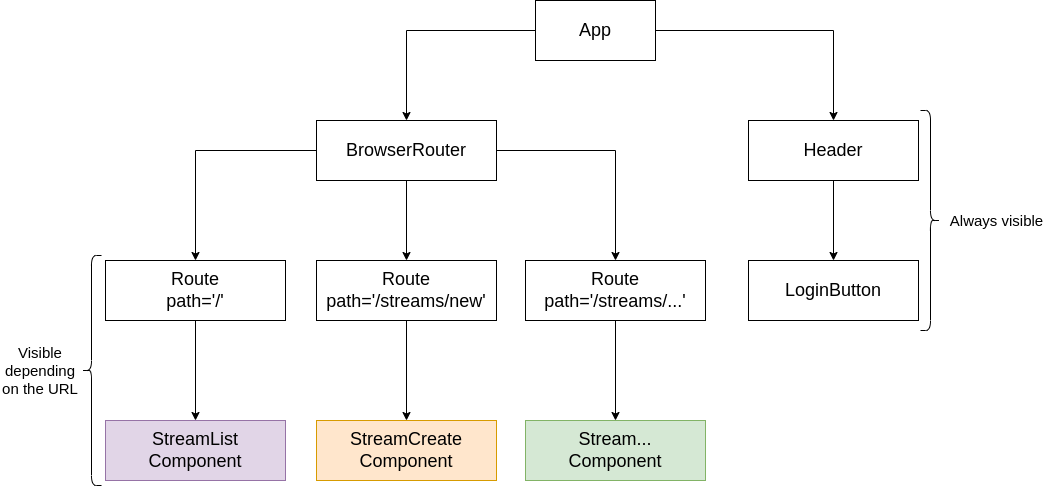

The diagram above was exported from draw.io. Its source (the exported page's mxGraphModel, read from the mxfile embedded in the PNG):
<mxGraphModel dx="1074" dy="774" grid="1" gridSize="10" guides="1" tooltips="1" connect="1" arrows="1" fold="1" page="1" pageScale="1" pageWidth="1100" pageHeight="850" background="none" math="0" shadow="0">
  <root>
    <mxCell id="0" />
    <mxCell id="1" parent="0" />
    <mxCell id="i5_FehWfepsMQbYw2Oz_-12" style="edgeStyle=orthogonalEdgeStyle;rounded=0;orthogonalLoop=1;jettySize=auto;html=1;entryX=0.5;entryY=0;entryDx=0;entryDy=0;fontSize=18;" edge="1" parent="1" source="i5_FehWfepsMQbYw2Oz_-1" target="i5_FehWfepsMQbYw2Oz_-2">
      <mxGeometry relative="1" as="geometry" />
    </mxCell>
    <mxCell id="i5_FehWfepsMQbYw2Oz_-16" style="edgeStyle=orthogonalEdgeStyle;rounded=0;orthogonalLoop=1;jettySize=auto;html=1;fontSize=18;" edge="1" parent="1" source="i5_FehWfepsMQbYw2Oz_-1" target="i5_FehWfepsMQbYw2Oz_-3">
      <mxGeometry relative="1" as="geometry" />
    </mxCell>
    <mxCell id="i5_FehWfepsMQbYw2Oz_-1" value="&lt;font style=&quot;font-size: 18px;&quot;&gt;App&lt;/font&gt;" style="rounded=0;whiteSpace=wrap;html=1;" vertex="1" parent="1">
      <mxGeometry x="551" y="183" width="120" height="60" as="geometry" />
    </mxCell>
    <mxCell id="i5_FehWfepsMQbYw2Oz_-13" style="edgeStyle=orthogonalEdgeStyle;rounded=0;orthogonalLoop=1;jettySize=auto;html=1;entryX=0.5;entryY=0;entryDx=0;entryDy=0;fontSize=18;" edge="1" parent="1" source="i5_FehWfepsMQbYw2Oz_-2" target="i5_FehWfepsMQbYw2Oz_-7">
      <mxGeometry relative="1" as="geometry" />
    </mxCell>
    <mxCell id="i5_FehWfepsMQbYw2Oz_-2" value="&lt;font style=&quot;font-size: 18px;&quot;&gt;Header&lt;/font&gt;" style="rounded=0;whiteSpace=wrap;html=1;" vertex="1" parent="1">
      <mxGeometry x="764" y="303" width="170" height="60" as="geometry" />
    </mxCell>
    <mxCell id="i5_FehWfepsMQbYw2Oz_-14" style="edgeStyle=orthogonalEdgeStyle;rounded=0;orthogonalLoop=1;jettySize=auto;html=1;entryX=0.5;entryY=0;entryDx=0;entryDy=0;fontSize=18;" edge="1" parent="1" source="i5_FehWfepsMQbYw2Oz_-3" target="i5_FehWfepsMQbYw2Oz_-6">
      <mxGeometry relative="1" as="geometry" />
    </mxCell>
    <mxCell id="i5_FehWfepsMQbYw2Oz_-15" style="edgeStyle=orthogonalEdgeStyle;rounded=0;orthogonalLoop=1;jettySize=auto;html=1;fontSize=18;" edge="1" parent="1" source="i5_FehWfepsMQbYw2Oz_-3" target="i5_FehWfepsMQbYw2Oz_-5">
      <mxGeometry relative="1" as="geometry" />
    </mxCell>
    <mxCell id="i5_FehWfepsMQbYw2Oz_-28" style="edgeStyle=orthogonalEdgeStyle;rounded=0;orthogonalLoop=1;jettySize=auto;html=1;fontSize=15;entryX=0.5;entryY=0;entryDx=0;entryDy=0;" edge="1" parent="1" source="i5_FehWfepsMQbYw2Oz_-3" target="i5_FehWfepsMQbYw2Oz_-26">
      <mxGeometry relative="1" as="geometry">
        <mxPoint x="640" y="430" as="targetPoint" />
      </mxGeometry>
    </mxCell>
    <mxCell id="i5_FehWfepsMQbYw2Oz_-3" value="&lt;font style=&quot;font-size: 18px;&quot;&gt;BrowserRouter&lt;/font&gt;" style="rounded=0;whiteSpace=wrap;html=1;" vertex="1" parent="1">
      <mxGeometry x="332" y="303" width="180" height="60" as="geometry" />
    </mxCell>
    <mxCell id="i5_FehWfepsMQbYw2Oz_-18" style="edgeStyle=orthogonalEdgeStyle;rounded=0;orthogonalLoop=1;jettySize=auto;html=1;fontSize=18;" edge="1" parent="1" source="i5_FehWfepsMQbYw2Oz_-5" target="i5_FehWfepsMQbYw2Oz_-9">
      <mxGeometry relative="1" as="geometry" />
    </mxCell>
    <mxCell id="i5_FehWfepsMQbYw2Oz_-5" value="&lt;font style=&quot;font-size: 18px;&quot;&gt;Route&lt;br&gt;path='/streams/new'&lt;br&gt;&lt;/font&gt;" style="rounded=0;whiteSpace=wrap;html=1;" vertex="1" parent="1">
      <mxGeometry x="332" y="443" width="180" height="60" as="geometry" />
    </mxCell>
    <mxCell id="i5_FehWfepsMQbYw2Oz_-17" style="edgeStyle=orthogonalEdgeStyle;rounded=0;orthogonalLoop=1;jettySize=auto;html=1;entryX=0.5;entryY=0;entryDx=0;entryDy=0;fontSize=18;" edge="1" parent="1" source="i5_FehWfepsMQbYw2Oz_-6" target="i5_FehWfepsMQbYw2Oz_-8">
      <mxGeometry relative="1" as="geometry" />
    </mxCell>
    <mxCell id="i5_FehWfepsMQbYw2Oz_-6" value="&lt;font style=&quot;font-size: 18px;&quot;&gt;Route&lt;br&gt;path='/'&lt;br&gt;&lt;/font&gt;" style="rounded=0;whiteSpace=wrap;html=1;" vertex="1" parent="1">
      <mxGeometry x="121" y="443" width="180" height="60" as="geometry" />
    </mxCell>
    <mxCell id="i5_FehWfepsMQbYw2Oz_-7" value="&lt;font style=&quot;font-size: 18px;&quot;&gt;LoginButton&lt;br&gt;&lt;/font&gt;" style="rounded=0;whiteSpace=wrap;html=1;" vertex="1" parent="1">
      <mxGeometry x="764" y="443" width="170" height="60" as="geometry" />
    </mxCell>
    <mxCell id="i5_FehWfepsMQbYw2Oz_-8" value="&lt;font style=&quot;font-size: 18px;&quot;&gt;StreamList&lt;br&gt;Component&lt;br&gt;&lt;/font&gt;" style="rounded=0;whiteSpace=wrap;html=1;fillColor=#e1d5e7;strokeColor=#9673a6;" vertex="1" parent="1">
      <mxGeometry x="121" y="603" width="180" height="60" as="geometry" />
    </mxCell>
    <mxCell id="i5_FehWfepsMQbYw2Oz_-9" value="&lt;font style=&quot;font-size: 18px;&quot;&gt;StreamCreate&lt;br&gt;Component&lt;br&gt;&lt;/font&gt;" style="rounded=0;whiteSpace=wrap;html=1;fillColor=#ffe6cc;strokeColor=#d79b00;" vertex="1" parent="1">
      <mxGeometry x="332" y="603" width="180" height="60" as="geometry" />
    </mxCell>
    <mxCell id="i5_FehWfepsMQbYw2Oz_-21" value="" style="shape=curlyBracket;whiteSpace=wrap;html=1;rounded=1;flipH=1;fontSize=18;" vertex="1" parent="1">
      <mxGeometry x="936" y="293" width="20" height="220" as="geometry" />
    </mxCell>
    <mxCell id="i5_FehWfepsMQbYw2Oz_-22" value="&lt;font style=&quot;font-size: 15px;&quot;&gt;Always visible&lt;/font&gt;" style="text;html=1;align=center;verticalAlign=middle;resizable=0;points=[];autosize=1;strokeColor=none;fillColor=none;fontSize=18;" vertex="1" parent="1">
      <mxGeometry x="952" y="383" width="120" height="40" as="geometry" />
    </mxCell>
    <mxCell id="i5_FehWfepsMQbYw2Oz_-23" value="" style="shape=curlyBracket;whiteSpace=wrap;html=1;rounded=1;fontSize=15;" vertex="1" parent="1">
      <mxGeometry x="97" y="438" width="20" height="230" as="geometry" />
    </mxCell>
    <mxCell id="i5_FehWfepsMQbYw2Oz_-24" value="Visible&lt;br&gt;depending&lt;br&gt;on the URL" style="text;html=1;strokeColor=none;fillColor=none;align=center;verticalAlign=middle;whiteSpace=wrap;rounded=0;fontSize=15;" vertex="1" parent="1">
      <mxGeometry x="16" y="538" width="80" height="30" as="geometry" />
    </mxCell>
    <mxCell id="i5_FehWfepsMQbYw2Oz_-25" style="edgeStyle=orthogonalEdgeStyle;rounded=0;orthogonalLoop=1;jettySize=auto;html=1;fontSize=18;" edge="1" parent="1" source="i5_FehWfepsMQbYw2Oz_-26" target="i5_FehWfepsMQbYw2Oz_-27">
      <mxGeometry relative="1" as="geometry" />
    </mxCell>
    <mxCell id="i5_FehWfepsMQbYw2Oz_-26" value="&lt;font style=&quot;font-size: 18px;&quot;&gt;Route&lt;br&gt;path='/streams/...'&lt;br&gt;&lt;/font&gt;" style="rounded=0;whiteSpace=wrap;html=1;" vertex="1" parent="1">
      <mxGeometry x="541" y="443" width="180" height="60" as="geometry" />
    </mxCell>
    <mxCell id="i5_FehWfepsMQbYw2Oz_-27" value="&lt;font style=&quot;font-size: 18px;&quot;&gt;Stream...&lt;br&gt;Component&lt;br&gt;&lt;/font&gt;" style="rounded=0;whiteSpace=wrap;html=1;fillColor=#d5e8d4;strokeColor=#82b366;" vertex="1" parent="1">
      <mxGeometry x="541" y="603" width="180" height="60" as="geometry" />
    </mxCell>
  </root>
</mxGraphModel>